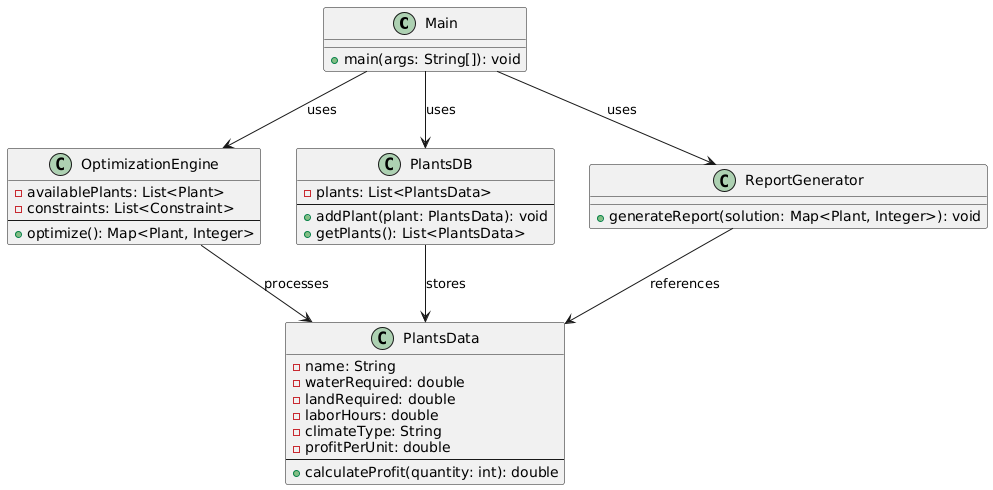

The diagram above was rendered by PlantUML. Its source (embedded in the PNG):
@startuml
class Main {
    + main(args: String[]): void
}

class OptimizationEngine {
    - availablePlants: List<Plant>
    - constraints: List<Constraint>
    --
    + optimize(): Map<Plant, Integer>
}

class PlantsData {
    - name: String
    - waterRequired: double
    - landRequired: double
    - laborHours: double
    - climateType: String
    - profitPerUnit: double
    --
    + calculateProfit(quantity: int): double
}

class PlantsDB {
    - plants: List<PlantsData>
    --
    + addPlant(plant: PlantsData): void
    + getPlants(): List<PlantsData>
}

class ReportGenerator {
    + generateReport(solution: Map<Plant, Integer>): void
}

Main --> OptimizationEngine : uses
Main --> PlantsDB : uses
Main --> ReportGenerator : uses
OptimizationEngine --> PlantsData : processes
PlantsDB --> PlantsData : stores
ReportGenerator --> PlantsData : references
@enduml